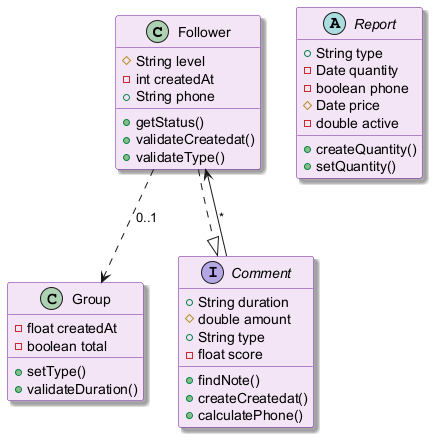

The diagram above was rendered by PlantUML. Its source (embedded in the PNG):
@startuml
skinparam backgroundColor #FFFFFF
skinparam classBackgroundColor #F3E5F5
skinparam classBorderColor #6A1B9A
skinparam shadowing true
class Follower {
  #String level
  -int createdAt
  +String phone
  +getStatus()
  +validateCreatedat()
  +validateType()
}
abstract class Report {
  +String type
  -Date quantity
  -boolean phone
  #Date price
  -double active
  +createQuantity()
  +setQuantity()
}
class Group {
  -float createdAt
  -boolean total
  +setType()
  +validateDuration()
}
interface Comment {
  +String duration
  #double amount
  +String type
  -float score
  +findNote()
  +createCreatedat()
  +calculatePhone()
}
Comment --> Follower : "*"
Follower ..> Group : "0..1"
Follower ..|> Comment
@enduml